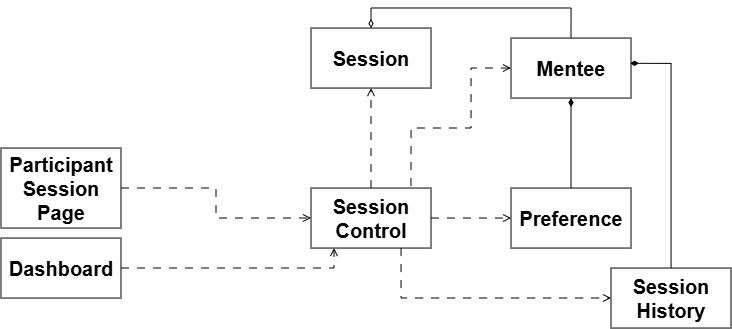

The diagram above was exported from draw.io. Its source (the exported page's mxGraphModel, read from the mxfile embedded in the PNG):
<mxGraphModel dx="813" dy="929" grid="1" gridSize="10" guides="1" tooltips="1" connect="1" arrows="1" fold="1" page="1" pageScale="1" pageWidth="827" pageHeight="1169" math="0" shadow="0">
  <root>
    <mxCell id="0Ay4mUteyTW4YqHKsg4S-0" />
    <mxCell id="0Ay4mUteyTW4YqHKsg4S-1" parent="0Ay4mUteyTW4YqHKsg4S-0" />
    <mxCell id="sb4dYmd0y9G04Qkcyi95-2" edge="1" parent="0Ay4mUteyTW4YqHKsg4S-1" source="0Ay4mUteyTW4YqHKsg4S-4" style="edgeStyle=orthogonalEdgeStyle;rounded=0;orthogonalLoop=1;jettySize=auto;html=1;entryX=0;entryY=0.5;entryDx=0;entryDy=0;dashed=1;dashPattern=8 8;endArrow=open;endFill=0;">
      <mxGeometry relative="1" as="geometry">
        <Array as="points">
          <mxPoint x="140" y="559.9" />
          <mxPoint x="413" y="559.9" />
        </Array>
        <mxPoint x="223" y="559.9142857142857" as="sourcePoint" />
        <mxPoint x="413" y="540" as="targetPoint" />
      </mxGeometry>
    </mxCell>
    <mxCell id="0Ay4mUteyTW4YqHKsg4S-4" parent="0Ay4mUteyTW4YqHKsg4S-1" style="rounded=0;whiteSpace=wrap;html=1;" value="&lt;span style=&quot;font-size: 20px;&quot;&gt;&lt;b&gt;Dashboard&lt;/b&gt;&lt;/span&gt;" vertex="1">
      <mxGeometry height="60" width="120" x="80" y="530" as="geometry" />
    </mxCell>
    <mxCell id="sb4dYmd0y9G04Qkcyi95-3" edge="1" parent="0Ay4mUteyTW4YqHKsg4S-1" source="0Ay4mUteyTW4YqHKsg4S-5" style="edgeStyle=orthogonalEdgeStyle;rounded=0;orthogonalLoop=1;jettySize=auto;html=1;dashed=1;dashPattern=8 8;endArrow=open;endFill=0;" target="0Ay4mUteyTW4YqHKsg4S-8">
      <mxGeometry relative="1" as="geometry" />
    </mxCell>
    <mxCell id="0Ay4mUteyTW4YqHKsg4S-5" parent="0Ay4mUteyTW4YqHKsg4S-1" style="rounded=0;whiteSpace=wrap;html=1;" value="&lt;span style=&quot;font-size: 20px;&quot;&gt;&lt;b&gt;Participant&lt;br&gt;Session Page&lt;/b&gt;&lt;/span&gt;" vertex="1">
      <mxGeometry height="80" width="120" x="80" y="440" as="geometry" />
    </mxCell>
    <mxCell id="0Ay4mUteyTW4YqHKsg4S-6" parent="0Ay4mUteyTW4YqHKsg4S-1" style="rounded=0;whiteSpace=wrap;html=1;" value="&lt;b&gt;&lt;font style=&quot;font-size: 20px;&quot;&gt;Preference&lt;/font&gt;&lt;/b&gt;" vertex="1">
      <mxGeometry height="60" width="120" x="590" y="480" as="geometry" />
    </mxCell>
    <mxCell id="sb4dYmd0y9G04Qkcyi95-5" edge="1" parent="0Ay4mUteyTW4YqHKsg4S-1" source="0Ay4mUteyTW4YqHKsg4S-8" style="edgeStyle=orthogonalEdgeStyle;rounded=0;orthogonalLoop=1;jettySize=auto;html=1;entryX=0.5;entryY=1;entryDx=0;entryDy=0;dashed=1;dashPattern=8 8;endArrow=open;endFill=0;" target="sb4dYmd0y9G04Qkcyi95-1">
      <mxGeometry relative="1" as="geometry" />
    </mxCell>
    <mxCell id="oJlyVZrMPpTB-rpr0Sp7-1" edge="1" parent="0Ay4mUteyTW4YqHKsg4S-1" source="0Ay4mUteyTW4YqHKsg4S-8" style="edgeStyle=orthogonalEdgeStyle;rounded=0;orthogonalLoop=1;jettySize=auto;html=1;entryX=0;entryY=0.5;entryDx=0;entryDy=0;exitX=0.833;exitY=-0.033;exitDx=0;exitDy=0;exitPerimeter=0;dashed=1;dashPattern=8 8;endArrow=open;endFill=0;" target="sb4dYmd0y9G04Qkcyi95-0">
      <mxGeometry relative="1" as="geometry">
        <Array as="points">
          <mxPoint x="490" y="420" />
          <mxPoint x="550" y="420" />
          <mxPoint x="550" y="360" />
        </Array>
        <mxPoint x="490" y="525" as="sourcePoint" />
        <mxPoint x="700" y="420" as="targetPoint" />
      </mxGeometry>
    </mxCell>
    <mxCell id="oJlyVZrMPpTB-rpr0Sp7-2" edge="1" parent="0Ay4mUteyTW4YqHKsg4S-1" source="0Ay4mUteyTW4YqHKsg4S-8" style="edgeStyle=orthogonalEdgeStyle;rounded=0;orthogonalLoop=1;jettySize=auto;html=1;entryX=0;entryY=0.5;entryDx=0;entryDy=0;dashed=1;dashPattern=8 8;endArrow=open;endFill=0;" target="0Ay4mUteyTW4YqHKsg4S-6">
      <mxGeometry relative="1" as="geometry" />
    </mxCell>
    <mxCell id="oJlyVZrMPpTB-rpr0Sp7-3" edge="1" parent="0Ay4mUteyTW4YqHKsg4S-1" source="0Ay4mUteyTW4YqHKsg4S-8" style="edgeStyle=orthogonalEdgeStyle;rounded=0;orthogonalLoop=1;jettySize=auto;html=1;dashed=1;dashPattern=8 8;endArrow=open;endFill=0;" target="0Ay4mUteyTW4YqHKsg4S-9">
      <mxGeometry relative="1" as="geometry">
        <Array as="points">
          <mxPoint x="480" y="590" />
          <mxPoint x="560" y="590" />
        </Array>
      </mxGeometry>
    </mxCell>
    <mxCell id="0Ay4mUteyTW4YqHKsg4S-8" parent="0Ay4mUteyTW4YqHKsg4S-1" style="rounded=0;whiteSpace=wrap;html=1;" value="&lt;span style=&quot;font-size: 20px;&quot;&gt;&lt;b&gt;Session&lt;/b&gt;&lt;/span&gt;&lt;div&gt;&lt;span style=&quot;font-size: 20px;&quot;&gt;&lt;b&gt;Control&lt;/b&gt;&lt;/span&gt;&lt;/div&gt;" vertex="1">
      <mxGeometry height="60" width="120" x="390" y="480" as="geometry" />
    </mxCell>
    <mxCell id="0Ay4mUteyTW4YqHKsg4S-9" parent="0Ay4mUteyTW4YqHKsg4S-1" style="rounded=0;whiteSpace=wrap;html=1;" value="&lt;b&gt;&lt;font style=&quot;font-size: 20px;&quot;&gt;Session&lt;/font&gt;&lt;/b&gt;&lt;div&gt;&lt;b&gt;&lt;font style=&quot;font-size: 20px;&quot;&gt;History&lt;/font&gt;&lt;/b&gt;&lt;/div&gt;" vertex="1">
      <mxGeometry height="60" width="120" x="690" y="560" as="geometry" />
    </mxCell>
    <mxCell id="oJlyVZrMPpTB-rpr0Sp7-4" edge="1" parent="0Ay4mUteyTW4YqHKsg4S-1" source="sb4dYmd0y9G04Qkcyi95-0" style="edgeStyle=orthogonalEdgeStyle;rounded=0;orthogonalLoop=1;jettySize=auto;html=1;entryX=0.5;entryY=0;entryDx=0;entryDy=0;endArrow=none;endFill=0;startArrow=diamondThin;startFill=1;" target="0Ay4mUteyTW4YqHKsg4S-6">
      <mxGeometry relative="1" as="geometry" />
    </mxCell>
    <mxCell id="sb4dYmd0y9G04Qkcyi95-0" parent="0Ay4mUteyTW4YqHKsg4S-1" style="rounded=0;whiteSpace=wrap;html=1;" value="&lt;span style=&quot;font-size: 20px;&quot;&gt;&lt;b&gt;Mentee&lt;/b&gt;&lt;/span&gt;" vertex="1">
      <mxGeometry height="60" width="120" x="590" y="330" as="geometry" />
    </mxCell>
    <mxCell id="oJlyVZrMPpTB-rpr0Sp7-6" edge="1" parent="0Ay4mUteyTW4YqHKsg4S-1" source="sb4dYmd0y9G04Qkcyi95-1" style="edgeStyle=orthogonalEdgeStyle;rounded=0;orthogonalLoop=1;jettySize=auto;html=1;entryX=0.5;entryY=0;entryDx=0;entryDy=0;exitX=0.5;exitY=0;exitDx=0;exitDy=0;endArrow=none;endFill=0;startArrow=diamondThin;startFill=0;" target="sb4dYmd0y9G04Qkcyi95-0">
      <mxGeometry relative="1" as="geometry" />
    </mxCell>
    <mxCell id="sb4dYmd0y9G04Qkcyi95-1" parent="0Ay4mUteyTW4YqHKsg4S-1" style="rounded=0;whiteSpace=wrap;html=1;" value="&lt;span style=&quot;font-size: 20px;&quot;&gt;&lt;b&gt;Session&lt;/b&gt;&lt;/span&gt;" vertex="1">
      <mxGeometry height="60" width="120" x="390" y="320" as="geometry" />
    </mxCell>
    <mxCell id="oJlyVZrMPpTB-rpr0Sp7-5" edge="1" parent="0Ay4mUteyTW4YqHKsg4S-1" source="0Ay4mUteyTW4YqHKsg4S-9" style="edgeStyle=orthogonalEdgeStyle;rounded=0;orthogonalLoop=1;jettySize=auto;html=1;entryX=0.992;entryY=0.421;entryDx=0;entryDy=0;entryPerimeter=0;startArrow=none;startFill=0;endArrow=diamondThin;endFill=1;" target="sb4dYmd0y9G04Qkcyi95-0">
      <mxGeometry relative="1" as="geometry" />
    </mxCell>
  </root>
</mxGraphModel>